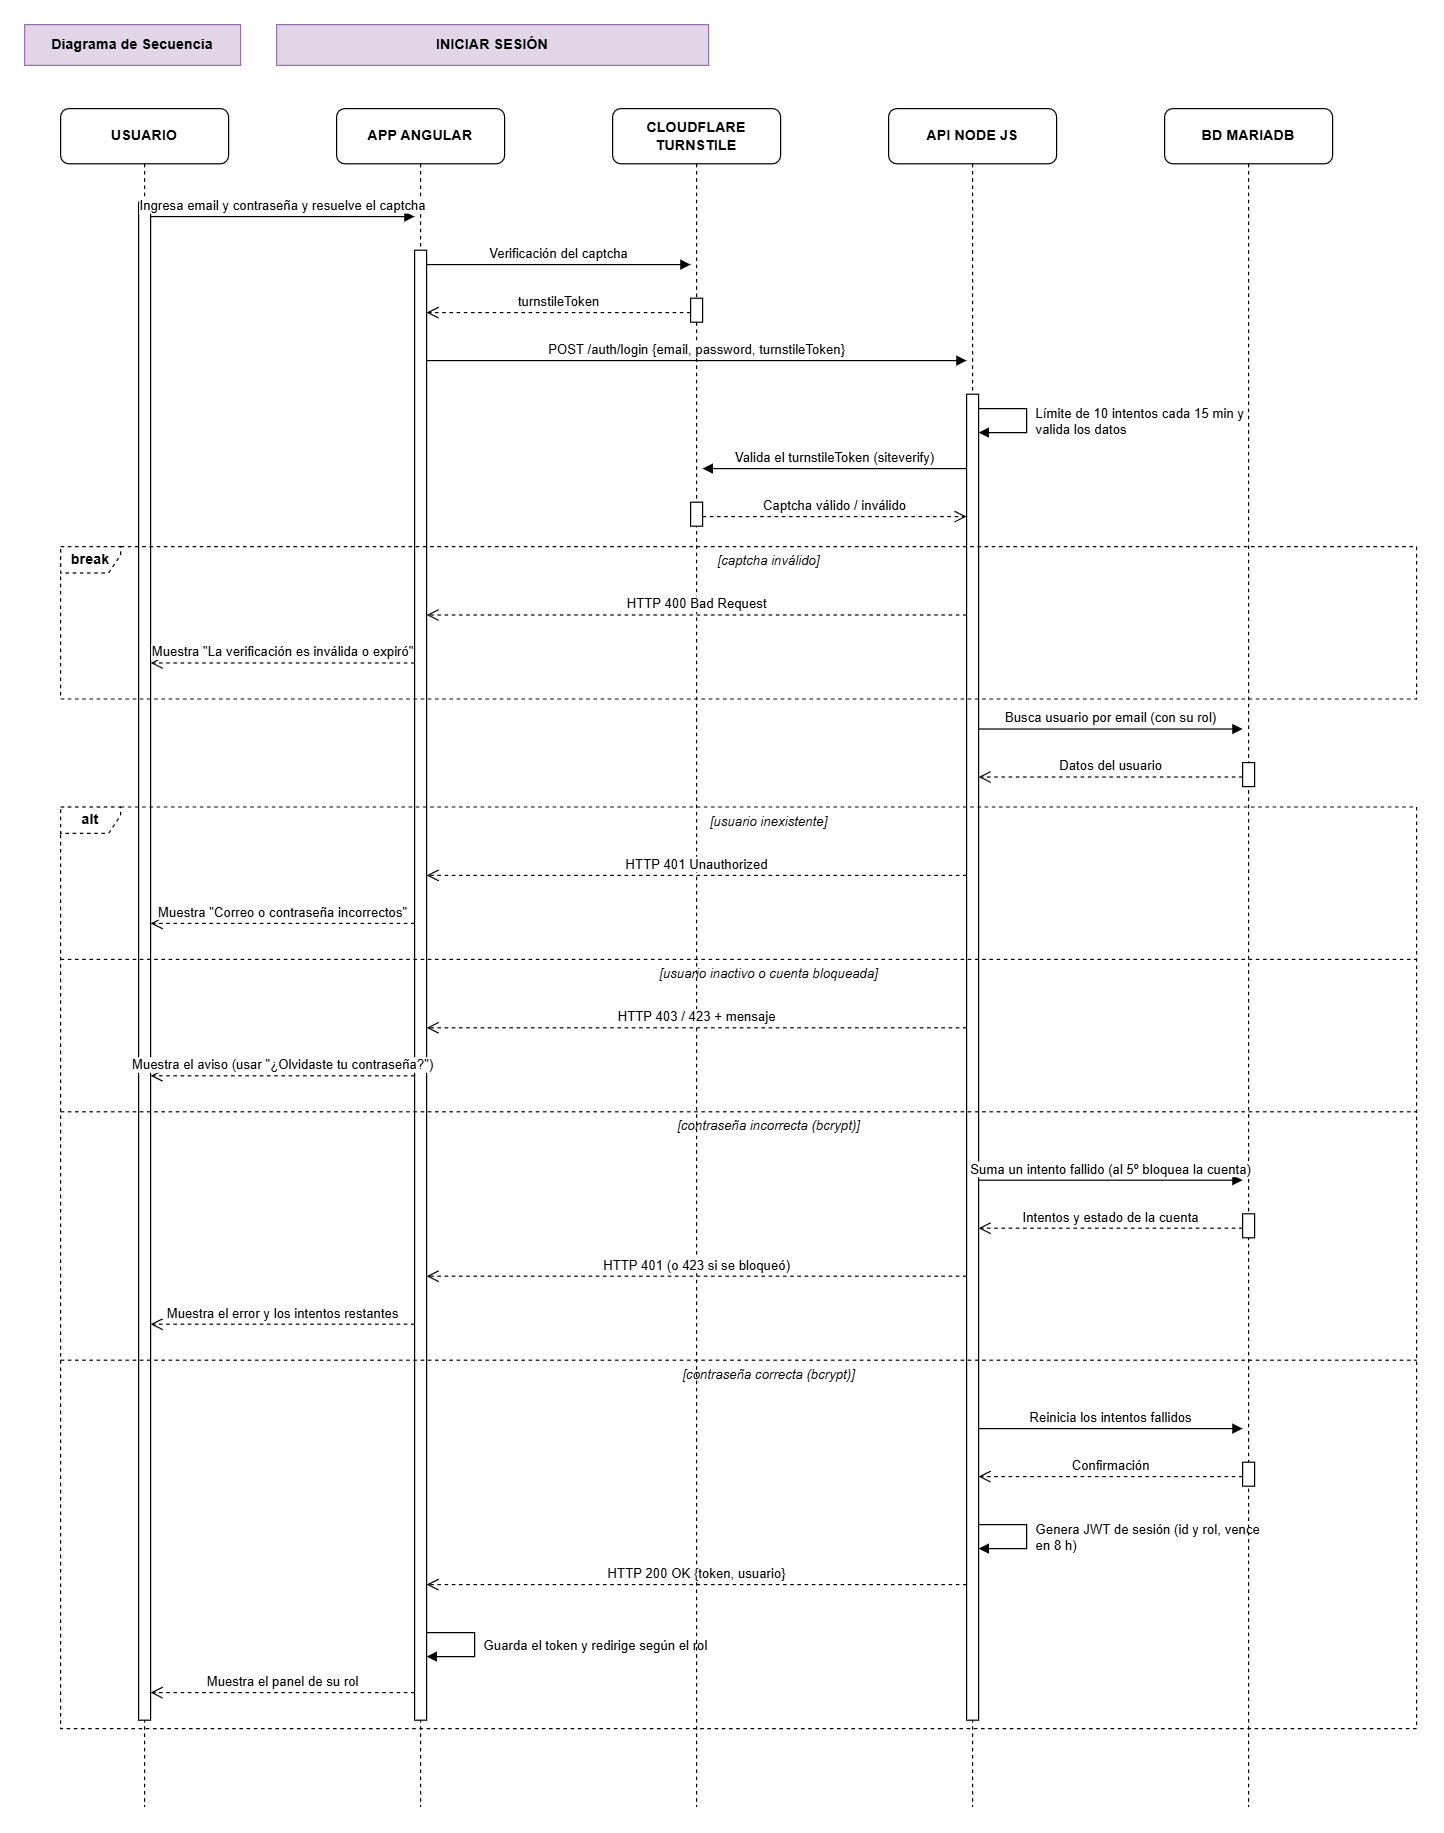

The diagram above was exported from draw.io. Its source (the exported page's mxGraphModel, read from the mxfile embedded in the PNG):
<mxGraphModel dx="1447" dy="1557" grid="0" gridSize="10" guides="1" tooltips="1" connect="1" arrows="1" fold="1" page="1" pageScale="1" pageWidth="1240" pageHeight="1565" math="0" shadow="0">
  <root>
    <mxCell id="0" />
    <mxCell id="1" parent="0" />
    <mxCell id="L_0" parent="1" style="shape=umlLifeline;perimeter=lifelinePerimeter;whiteSpace=wrap;html=1;container=0;collapsible=0;recursiveResize=0;outlineConnect=0;portConstraint=eastwest;newEdgeStyle={};size=46;rounded=1;fontStyle=1;" value="USUARIO" vertex="1">
      <mxGeometry height="1415" width="140" x="50" y="110" as="geometry" />
    </mxCell>
    <mxCell id="L_1" parent="1" style="shape=umlLifeline;perimeter=lifelinePerimeter;whiteSpace=wrap;html=1;container=0;collapsible=0;recursiveResize=0;outlineConnect=0;portConstraint=eastwest;newEdgeStyle={};size=46;rounded=1;fontStyle=1;" value="APP ANGULAR" vertex="1">
      <mxGeometry height="1415" width="140" x="280" y="110" as="geometry" />
    </mxCell>
    <mxCell id="L_2" parent="1" style="shape=umlLifeline;perimeter=lifelinePerimeter;whiteSpace=wrap;html=1;container=0;collapsible=0;recursiveResize=0;outlineConnect=0;portConstraint=eastwest;newEdgeStyle={};size=46;rounded=1;fontStyle=1;" value="CLOUDFLARE TURNSTILE" vertex="1">
      <mxGeometry height="1415" width="140" x="510" y="110" as="geometry" />
    </mxCell>
    <mxCell id="L_3" parent="1" style="shape=umlLifeline;perimeter=lifelinePerimeter;whiteSpace=wrap;html=1;container=0;collapsible=0;recursiveResize=0;outlineConnect=0;portConstraint=eastwest;newEdgeStyle={};size=46;rounded=1;fontStyle=1;" value="API NODE JS" vertex="1">
      <mxGeometry height="1415" width="140" x="740" y="110" as="geometry" />
    </mxCell>
    <mxCell id="L_4" parent="1" style="shape=umlLifeline;perimeter=lifelinePerimeter;whiteSpace=wrap;html=1;container=0;collapsible=0;recursiveResize=0;outlineConnect=0;portConstraint=eastwest;newEdgeStyle={};size=46;rounded=1;fontStyle=1;" value="BD MARIADB" vertex="1">
      <mxGeometry height="1415" width="140" x="970" y="110" as="geometry" />
    </mxCell>
    <mxCell id="Ac41" parent="1" style="html=1;points=[];perimeter=orthogonalPerimeter;" value="" vertex="1">
      <mxGeometry height="1265" width="10" x="115" y="188" as="geometry" />
    </mxCell>
    <mxCell id="Ac42" parent="1" style="html=1;points=[];perimeter=orthogonalPerimeter;" value="" vertex="1">
      <mxGeometry height="1225" width="10" x="345" y="228" as="geometry" />
    </mxCell>
    <mxCell id="Ac43" parent="1" style="html=1;points=[];perimeter=orthogonalPerimeter;" value="" vertex="1">
      <mxGeometry height="20" width="10" x="575" y="268" as="geometry" />
    </mxCell>
    <mxCell id="Ac44" parent="1" style="html=1;points=[];perimeter=orthogonalPerimeter;" value="" vertex="1">
      <mxGeometry height="20" width="10" x="575" y="438" as="geometry" />
    </mxCell>
    <mxCell id="Ac45" parent="1" style="html=1;points=[];perimeter=orthogonalPerimeter;" value="" vertex="1">
      <mxGeometry height="1105" width="10" x="805" y="348" as="geometry" />
    </mxCell>
    <mxCell id="Ac46" parent="1" style="html=1;points=[];perimeter=orthogonalPerimeter;" value="" vertex="1">
      <mxGeometry height="20" width="10" x="1035" y="655" as="geometry" />
    </mxCell>
    <mxCell id="Ac47" parent="1" style="html=1;points=[];perimeter=orthogonalPerimeter;" value="" vertex="1">
      <mxGeometry height="20" width="10" x="1035" y="1031" as="geometry" />
    </mxCell>
    <mxCell id="Ac48" parent="1" style="html=1;points=[];perimeter=orthogonalPerimeter;" value="" vertex="1">
      <mxGeometry height="20" width="10" x="1035" y="1238" as="geometry" />
    </mxCell>
    <mxCell id="c1" parent="1" style="text;html=1;whiteSpace=wrap;strokeColor=#9673a6;fillColor=#e1d5e7;align=center;verticalAlign=middle;fontStyle=1;" value="Diagrama de Secuencia" vertex="1">
      <mxGeometry height="34" width="180" x="20" y="40" as="geometry" />
    </mxCell>
    <mxCell id="c2" parent="1" style="text;html=1;whiteSpace=wrap;strokeColor=#9673a6;fillColor=#e1d5e7;align=center;verticalAlign=middle;fontStyle=1;" value="INICIAR SESIÓN" vertex="1">
      <mxGeometry height="34" width="360" x="230" y="40" as="geometry" />
    </mxCell>
    <mxCell id="c3" edge="1" parent="1" style="html=1;verticalAlign=bottom;endArrow=block;endFill=1;fontSize=11;" value="Ingresa email y contraseña y resuelve el captcha">
      <mxGeometry relative="1" as="geometry">
        <mxPoint x="125" y="200" as="sourcePoint" />
        <mxPoint x="345" y="200" as="targetPoint" />
      </mxGeometry>
    </mxCell>
    <mxCell id="c4" edge="1" parent="1" style="html=1;verticalAlign=bottom;endArrow=block;endFill=1;fontSize=11;" value="Verificación del captcha">
      <mxGeometry relative="1" as="geometry">
        <mxPoint x="355" y="240" as="sourcePoint" />
        <mxPoint x="575" y="240" as="targetPoint" />
      </mxGeometry>
    </mxCell>
    <mxCell id="c5" edge="1" parent="1" style="html=1;verticalAlign=bottom;dashed=1;endArrow=open;endSize=8;fontSize=11;" value="turnstileToken">
      <mxGeometry relative="1" as="geometry">
        <mxPoint x="575" y="280" as="sourcePoint" />
        <mxPoint x="355" y="280" as="targetPoint" />
      </mxGeometry>
    </mxCell>
    <mxCell id="c6" edge="1" parent="1" style="html=1;verticalAlign=bottom;endArrow=block;endFill=1;fontSize=11;" value="POST /auth/login {email, password, turnstileToken}">
      <mxGeometry relative="1" as="geometry">
        <mxPoint x="355" y="320" as="sourcePoint" />
        <mxPoint x="805" y="320" as="targetPoint" />
      </mxGeometry>
    </mxCell>
    <mxCell id="c7" edge="1" parent="1" style="html=1;endArrow=block;endFill=1;rounded=0;" value="">
      <mxGeometry relative="1" as="geometry">
        <Array as="points">
          <mxPoint x="855" y="360" />
          <mxPoint x="855" y="380" />
        </Array>
        <mxPoint x="815" y="360" as="sourcePoint" />
        <mxPoint x="815" y="380" as="targetPoint" />
      </mxGeometry>
    </mxCell>
    <mxCell id="c8" parent="1" style="text;html=1;whiteSpace=wrap;align=left;verticalAlign=middle;fontSize=11;" value="Límite de 10 intentos cada 15 min y valida los datos" vertex="1">
      <mxGeometry height="34" width="190" x="861" y="354" as="geometry" />
    </mxCell>
    <mxCell id="c9" edge="1" parent="1" style="html=1;verticalAlign=bottom;endArrow=block;endFill=1;fontSize=11;" value="Valida el turnstileToken (siteverify)">
      <mxGeometry relative="1" as="geometry">
        <mxPoint x="805" y="410" as="sourcePoint" />
        <mxPoint x="585" y="410" as="targetPoint" />
      </mxGeometry>
    </mxCell>
    <mxCell id="c10" edge="1" parent="1" style="html=1;verticalAlign=bottom;dashed=1;endArrow=open;endSize=8;fontSize=11;" value="Captcha válido / inválido">
      <mxGeometry relative="1" as="geometry">
        <mxPoint x="585" y="450" as="sourcePoint" />
        <mxPoint x="805" y="450" as="targetPoint" />
      </mxGeometry>
    </mxCell>
    <mxCell id="c11" edge="1" parent="1" style="html=1;verticalAlign=bottom;dashed=1;endArrow=open;endSize=8;fontSize=11;" value="HTTP 400 Bad Request">
      <mxGeometry relative="1" as="geometry">
        <mxPoint x="805" y="532" as="sourcePoint" />
        <mxPoint x="355" y="532" as="targetPoint" />
      </mxGeometry>
    </mxCell>
    <mxCell id="c12" edge="1" parent="1" style="html=1;verticalAlign=bottom;dashed=1;endArrow=open;endSize=8;fontSize=11;" value="Muestra &quot;La verificación es inválida o expiró&quot;">
      <mxGeometry relative="1" as="geometry">
        <mxPoint x="345" y="572" as="sourcePoint" />
        <mxPoint x="125" y="572" as="targetPoint" />
      </mxGeometry>
    </mxCell>
    <mxCell id="c13" parent="1" style="shape=umlFrame;whiteSpace=wrap;html=1;pointerEvents=0;width=50;height=22;fillColor=none;dashed=1;fontStyle=1;" value="break" vertex="1">
      <mxGeometry height="127" width="1130" x="50" y="475" as="geometry" />
    </mxCell>
    <mxCell id="c14" parent="1" style="text;html=1;align=center;verticalAlign=middle;fontStyle=2;fontSize=11;" value="[captcha inválido]" vertex="1">
      <mxGeometry height="20" width="1070" x="105" y="477" as="geometry" />
    </mxCell>
    <mxCell id="c15" edge="1" parent="1" style="html=1;verticalAlign=bottom;endArrow=block;endFill=1;fontSize=11;" value="Busca usuario por email (con su rol)">
      <mxGeometry relative="1" as="geometry">
        <mxPoint x="815" y="627" as="sourcePoint" />
        <mxPoint x="1035" y="627" as="targetPoint" />
      </mxGeometry>
    </mxCell>
    <mxCell id="c16" edge="1" parent="1" style="html=1;verticalAlign=bottom;dashed=1;endArrow=open;endSize=8;fontSize=11;" value="Datos del usuario">
      <mxGeometry relative="1" as="geometry">
        <mxPoint x="1035" y="667" as="sourcePoint" />
        <mxPoint x="815" y="667" as="targetPoint" />
      </mxGeometry>
    </mxCell>
    <mxCell id="c17" edge="1" parent="1" style="html=1;verticalAlign=bottom;dashed=1;endArrow=open;endSize=8;fontSize=11;" value="HTTP 401 Unauthorized">
      <mxGeometry relative="1" as="geometry">
        <mxPoint x="805" y="749" as="sourcePoint" />
        <mxPoint x="355" y="749" as="targetPoint" />
      </mxGeometry>
    </mxCell>
    <mxCell id="c18" edge="1" parent="1" style="html=1;verticalAlign=bottom;dashed=1;endArrow=open;endSize=8;fontSize=11;" value="Muestra &quot;Correo o contraseña incorrectos&quot;">
      <mxGeometry relative="1" as="geometry">
        <mxPoint x="345" y="789" as="sourcePoint" />
        <mxPoint x="125" y="789" as="targetPoint" />
      </mxGeometry>
    </mxCell>
    <mxCell id="c19" edge="1" parent="1" style="html=1;verticalAlign=bottom;dashed=1;endArrow=open;endSize=8;fontSize=11;" value="HTTP 403 / 423 + mensaje">
      <mxGeometry relative="1" as="geometry">
        <mxPoint x="805" y="876" as="sourcePoint" />
        <mxPoint x="355" y="876" as="targetPoint" />
      </mxGeometry>
    </mxCell>
    <mxCell id="c20" edge="1" parent="1" style="html=1;verticalAlign=bottom;dashed=1;endArrow=open;endSize=8;fontSize=11;" value="Muestra el aviso (usar &quot;¿Olvidaste tu contraseña?&quot;)">
      <mxGeometry relative="1" as="geometry">
        <mxPoint x="345" y="916" as="sourcePoint" />
        <mxPoint x="125" y="916" as="targetPoint" />
      </mxGeometry>
    </mxCell>
    <mxCell id="c21" edge="1" parent="1" style="html=1;verticalAlign=bottom;endArrow=block;endFill=1;fontSize=11;" value="Suma un intento fallido (al 5º bloquea la cuenta)">
      <mxGeometry relative="1" as="geometry">
        <mxPoint x="815" y="1003" as="sourcePoint" />
        <mxPoint x="1035" y="1003" as="targetPoint" />
      </mxGeometry>
    </mxCell>
    <mxCell id="c22" edge="1" parent="1" style="html=1;verticalAlign=bottom;dashed=1;endArrow=open;endSize=8;fontSize=11;" value="Intentos y estado de la cuenta">
      <mxGeometry relative="1" as="geometry">
        <mxPoint x="1035" y="1043" as="sourcePoint" />
        <mxPoint x="815" y="1043" as="targetPoint" />
      </mxGeometry>
    </mxCell>
    <mxCell id="c23" edge="1" parent="1" style="html=1;verticalAlign=bottom;dashed=1;endArrow=open;endSize=8;fontSize=11;" value="HTTP 401 (o 423 si se bloqueó)">
      <mxGeometry relative="1" as="geometry">
        <mxPoint x="805" y="1083" as="sourcePoint" />
        <mxPoint x="355" y="1083" as="targetPoint" />
      </mxGeometry>
    </mxCell>
    <mxCell id="c24" edge="1" parent="1" style="html=1;verticalAlign=bottom;dashed=1;endArrow=open;endSize=8;fontSize=11;" value="Muestra el error y los intentos restantes">
      <mxGeometry relative="1" as="geometry">
        <mxPoint x="345" y="1123" as="sourcePoint" />
        <mxPoint x="125" y="1123" as="targetPoint" />
      </mxGeometry>
    </mxCell>
    <mxCell id="c25" edge="1" parent="1" style="html=1;verticalAlign=bottom;endArrow=block;endFill=1;fontSize=11;" value="Reinicia los intentos fallidos">
      <mxGeometry relative="1" as="geometry">
        <mxPoint x="815" y="1210" as="sourcePoint" />
        <mxPoint x="1035" y="1210" as="targetPoint" />
      </mxGeometry>
    </mxCell>
    <mxCell id="c26" edge="1" parent="1" style="html=1;verticalAlign=bottom;dashed=1;endArrow=open;endSize=8;fontSize=11;" value="Confirmación">
      <mxGeometry relative="1" as="geometry">
        <mxPoint x="1035" y="1250" as="sourcePoint" />
        <mxPoint x="815" y="1250" as="targetPoint" />
      </mxGeometry>
    </mxCell>
    <mxCell id="c27" edge="1" parent="1" style="html=1;endArrow=block;endFill=1;rounded=0;" value="">
      <mxGeometry relative="1" as="geometry">
        <Array as="points">
          <mxPoint x="855" y="1290" />
          <mxPoint x="855" y="1310" />
        </Array>
        <mxPoint x="815" y="1290" as="sourcePoint" />
        <mxPoint x="815" y="1310" as="targetPoint" />
      </mxGeometry>
    </mxCell>
    <mxCell id="c28" parent="1" style="text;html=1;whiteSpace=wrap;align=left;verticalAlign=middle;fontSize=11;" value="Genera JWT de sesión (id y rol, vence en 8 h)" vertex="1">
      <mxGeometry height="34" width="190" x="861" y="1284" as="geometry" />
    </mxCell>
    <mxCell id="c29" edge="1" parent="1" style="html=1;verticalAlign=bottom;dashed=1;endArrow=open;endSize=8;fontSize=11;" value="HTTP 200 OK {token, usuario}">
      <mxGeometry relative="1" as="geometry">
        <mxPoint x="805" y="1340" as="sourcePoint" />
        <mxPoint x="355" y="1340" as="targetPoint" />
      </mxGeometry>
    </mxCell>
    <mxCell id="c30" edge="1" parent="1" style="html=1;endArrow=block;endFill=1;rounded=0;" value="">
      <mxGeometry relative="1" as="geometry">
        <Array as="points">
          <mxPoint x="395" y="1380" />
          <mxPoint x="395" y="1400" />
        </Array>
        <mxPoint x="355" y="1380" as="sourcePoint" />
        <mxPoint x="355" y="1400" as="targetPoint" />
      </mxGeometry>
    </mxCell>
    <mxCell id="c31" parent="1" style="text;html=1;whiteSpace=wrap;align=left;verticalAlign=middle;fontSize=11;" value="Guarda el token y redirige según el rol" vertex="1">
      <mxGeometry height="34" width="190" x="401" y="1374" as="geometry" />
    </mxCell>
    <mxCell id="c32" edge="1" parent="1" style="html=1;verticalAlign=bottom;dashed=1;endArrow=open;endSize=8;fontSize=11;" value="Muestra el panel de su rol">
      <mxGeometry relative="1" as="geometry">
        <mxPoint x="345" y="1430" as="sourcePoint" />
        <mxPoint x="125" y="1430" as="targetPoint" />
      </mxGeometry>
    </mxCell>
    <mxCell id="c33" parent="1" style="shape=umlFrame;whiteSpace=wrap;html=1;pointerEvents=0;width=50;height=22;fillColor=none;dashed=1;fontStyle=1;" value="alt" vertex="1">
      <mxGeometry height="768" width="1130" x="50" y="692" as="geometry" />
    </mxCell>
    <mxCell id="c34" parent="1" style="text;html=1;align=center;verticalAlign=middle;fontStyle=2;fontSize=11;" value="[usuario inexistente]" vertex="1">
      <mxGeometry height="20" width="1070" x="105" y="694" as="geometry" />
    </mxCell>
    <mxCell id="c35" edge="1" parent="1" style="endArrow=none;dashed=1;html=1;" value="">
      <mxGeometry relative="1" as="geometry">
        <mxPoint x="50" y="819" as="sourcePoint" />
        <mxPoint x="1180" y="819" as="targetPoint" />
      </mxGeometry>
    </mxCell>
    <mxCell id="c36" parent="1" style="text;html=1;align=center;verticalAlign=middle;fontStyle=2;fontSize=11;" value="[usuario inactivo o cuenta bloqueada]" vertex="1">
      <mxGeometry height="20" width="1070" x="105" y="821" as="geometry" />
    </mxCell>
    <mxCell id="c37" edge="1" parent="1" style="endArrow=none;dashed=1;html=1;" value="">
      <mxGeometry relative="1" as="geometry">
        <mxPoint x="50" y="946" as="sourcePoint" />
        <mxPoint x="1180" y="946" as="targetPoint" />
      </mxGeometry>
    </mxCell>
    <mxCell id="c38" parent="1" style="text;html=1;align=center;verticalAlign=middle;fontStyle=2;fontSize=11;" value="[contraseña incorrecta (bcrypt)]" vertex="1">
      <mxGeometry height="20" width="1070" x="105" y="948" as="geometry" />
    </mxCell>
    <mxCell id="c39" edge="1" parent="1" style="endArrow=none;dashed=1;html=1;" value="">
      <mxGeometry relative="1" as="geometry">
        <mxPoint x="50" y="1153" as="sourcePoint" />
        <mxPoint x="1180" y="1153" as="targetPoint" />
      </mxGeometry>
    </mxCell>
    <mxCell id="c40" parent="1" style="text;html=1;align=center;verticalAlign=middle;fontStyle=2;fontSize=11;" value="[contraseña correcta (bcrypt)]" vertex="1">
      <mxGeometry height="20" width="1070" x="105" y="1155" as="geometry" />
    </mxCell>
  </root>
</mxGraphModel>